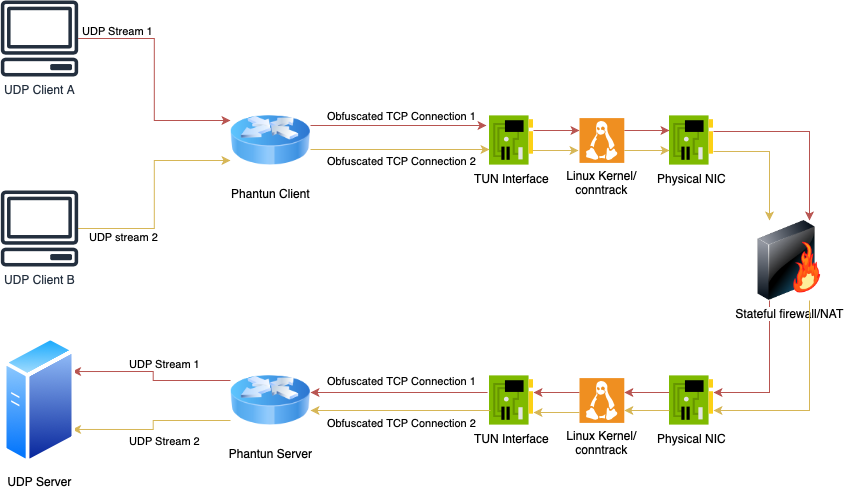

The diagram above was exported from draw.io. Its source (the exported page's mxGraphModel, read from the mxfile embedded in the PNG):
<mxGraphModel dx="1109" dy="770" grid="1" gridSize="10" guides="1" tooltips="1" connect="1" arrows="1" fold="1" page="1" pageScale="1" pageWidth="1100" pageHeight="850" math="0" shadow="0">
  <root>
    <mxCell id="0" />
    <mxCell id="1" parent="0" />
    <mxCell id="KF_nff8SGk3Z-LhcfPXV-4" style="edgeStyle=orthogonalEdgeStyle;rounded=0;orthogonalLoop=1;jettySize=auto;html=1;entryX=0;entryY=0.25;entryDx=0;entryDy=0;fillColor=#f8cecc;strokeColor=#b85450;" parent="1" source="KF_nff8SGk3Z-LhcfPXV-1" target="KF_nff8SGk3Z-LhcfPXV-3" edge="1">
      <mxGeometry relative="1" as="geometry" />
    </mxCell>
    <mxCell id="KF_nff8SGk3Z-LhcfPXV-7" value="UDP Stream 1" style="edgeLabel;html=1;align=center;verticalAlign=middle;resizable=0;points=[];" parent="KF_nff8SGk3Z-LhcfPXV-4" vertex="1" connectable="0">
      <mxGeometry x="-0.6828" y="-1" relative="1" as="geometry">
        <mxPoint x="2" y="-9" as="offset" />
      </mxGeometry>
    </mxCell>
    <mxCell id="KF_nff8SGk3Z-LhcfPXV-1" value="UDP Client A" style="sketch=0;outlineConnect=0;fontColor=#232F3E;gradientColor=none;fillColor=#232F3E;strokeColor=none;dashed=0;verticalLabelPosition=bottom;verticalAlign=top;align=center;html=1;fontSize=12;fontStyle=0;aspect=fixed;pointerEvents=1;shape=mxgraph.aws4.client;" parent="1" vertex="1">
      <mxGeometry x="50" y="110" width="78" height="76" as="geometry" />
    </mxCell>
    <mxCell id="KF_nff8SGk3Z-LhcfPXV-5" style="edgeStyle=orthogonalEdgeStyle;rounded=0;orthogonalLoop=1;jettySize=auto;html=1;entryX=0;entryY=0.75;entryDx=0;entryDy=0;fillColor=#fff2cc;strokeColor=#d6b656;" parent="1" source="KF_nff8SGk3Z-LhcfPXV-2" target="KF_nff8SGk3Z-LhcfPXV-3" edge="1">
      <mxGeometry relative="1" as="geometry" />
    </mxCell>
    <mxCell id="KF_nff8SGk3Z-LhcfPXV-6" value="UDP stream 2" style="edgeLabel;html=1;align=center;verticalAlign=middle;resizable=0;points=[];" parent="KF_nff8SGk3Z-LhcfPXV-5" vertex="1" connectable="0">
      <mxGeometry x="-0.3979" y="-3" relative="1" as="geometry">
        <mxPoint x="-21" y="5" as="offset" />
      </mxGeometry>
    </mxCell>
    <mxCell id="KF_nff8SGk3Z-LhcfPXV-2" value="UDP Client B" style="sketch=0;outlineConnect=0;fontColor=#232F3E;gradientColor=none;fillColor=#232F3E;strokeColor=none;dashed=0;verticalLabelPosition=bottom;verticalAlign=top;align=center;html=1;fontSize=12;fontStyle=0;aspect=fixed;pointerEvents=1;shape=mxgraph.aws4.client;" parent="1" vertex="1">
      <mxGeometry x="50" y="300" width="78" height="76" as="geometry" />
    </mxCell>
    <mxCell id="KF_nff8SGk3Z-LhcfPXV-10" style="edgeStyle=orthogonalEdgeStyle;rounded=0;orthogonalLoop=1;jettySize=auto;html=1;entryX=-0.068;entryY=0.2;entryDx=0;entryDy=0;entryPerimeter=0;fillColor=#f8cecc;strokeColor=#b85450;" parent="1" edge="1" target="KF_nff8SGk3Z-LhcfPXV-9">
      <mxGeometry relative="1" as="geometry">
        <mxPoint x="360" y="235" as="sourcePoint" />
        <mxPoint x="425.9960000000001" y="235" as="targetPoint" />
      </mxGeometry>
    </mxCell>
    <mxCell id="KF_nff8SGk3Z-LhcfPXV-37" value="Obfuscated TCP Connection 1" style="edgeLabel;html=1;align=center;verticalAlign=middle;resizable=0;points=[];" parent="KF_nff8SGk3Z-LhcfPXV-10" vertex="1" connectable="0">
      <mxGeometry x="0.0304" relative="1" as="geometry">
        <mxPoint x="-1" y="-10" as="offset" />
      </mxGeometry>
    </mxCell>
    <mxCell id="KF_nff8SGk3Z-LhcfPXV-3" value="Phantun Client" style="image;html=1;image=img/lib/clip_art/networking/Router_Icon_128x128.png" parent="1" vertex="1">
      <mxGeometry x="280" y="210" width="80" height="80" as="geometry" />
    </mxCell>
    <mxCell id="KF_nff8SGk3Z-LhcfPXV-18" style="edgeStyle=orthogonalEdgeStyle;rounded=0;orthogonalLoop=1;jettySize=auto;html=1;fillColor=#f8cecc;strokeColor=#b85450;" parent="1" source="KF_nff8SGk3Z-LhcfPXV-9" target="KF_nff8SGk3Z-LhcfPXV-17" edge="1">
      <mxGeometry relative="1" as="geometry">
        <Array as="points">
          <mxPoint x="599" y="240" />
          <mxPoint x="599" y="240" />
        </Array>
      </mxGeometry>
    </mxCell>
    <mxCell id="KF_nff8SGk3Z-LhcfPXV-9" value="TUN Interface" style="sketch=0;aspect=fixed;html=1;points=[];align=center;image;fontSize=12;image=img/lib/mscae/NetworkInterfaceCard.svg;" parent="1" vertex="1">
      <mxGeometry x="539" y="225" width="44" height="50" as="geometry" />
    </mxCell>
    <mxCell id="KF_nff8SGk3Z-LhcfPXV-23" value="" style="edgeStyle=orthogonalEdgeStyle;rounded=0;orthogonalLoop=1;jettySize=auto;html=1;fillColor=#f8cecc;strokeColor=#b85450;exitX=0.25;exitY=1;exitDx=0;exitDy=0;" parent="1" edge="1" source="KF_nff8SGk3Z-LhcfPXV-11">
      <mxGeometry relative="1" as="geometry">
        <mxPoint x="799" y="502" as="sourcePoint" />
        <mxPoint x="763" y="502" as="targetPoint" />
        <Array as="points">
          <mxPoint x="819" y="502" />
        </Array>
      </mxGeometry>
    </mxCell>
    <mxCell id="KF_nff8SGk3Z-LhcfPXV-11" value="Stateful firewall/NAT" style="image;html=1;image=img/lib/clip_art/networking/Firewall-page1_128x128.png" parent="1" vertex="1">
      <mxGeometry x="799" y="330" width="80" height="80" as="geometry" />
    </mxCell>
    <mxCell id="KF_nff8SGk3Z-LhcfPXV-20" style="edgeStyle=orthogonalEdgeStyle;rounded=0;orthogonalLoop=1;jettySize=auto;html=1;entryX=0.75;entryY=0;entryDx=0;entryDy=0;fillColor=#f8cecc;strokeColor=#b85450;" parent="1" target="KF_nff8SGk3Z-LhcfPXV-11" edge="1">
      <mxGeometry relative="1" as="geometry">
        <mxPoint x="763" y="241" as="sourcePoint" />
        <mxPoint x="839" y="461" as="targetPoint" />
      </mxGeometry>
    </mxCell>
    <mxCell id="KF_nff8SGk3Z-LhcfPXV-13" value="Physical&amp;nbsp;NIC" style="sketch=0;aspect=fixed;html=1;points=[];align=center;image;fontSize=12;image=img/lib/mscae/NetworkInterfaceCard.svg;" parent="1" vertex="1">
      <mxGeometry x="719" y="225" width="44" height="50" as="geometry" />
    </mxCell>
    <mxCell id="KF_nff8SGk3Z-LhcfPXV-19" style="edgeStyle=orthogonalEdgeStyle;rounded=0;orthogonalLoop=1;jettySize=auto;html=1;entryX=0;entryY=0.5;entryDx=0;entryDy=0;entryPerimeter=0;fillColor=#f8cecc;strokeColor=#b85450;" parent="1" edge="1">
      <mxGeometry relative="1" as="geometry">
        <mxPoint x="673.8" y="240" as="sourcePoint" />
        <mxPoint x="719" y="240" as="targetPoint" />
      </mxGeometry>
    </mxCell>
    <mxCell id="KF_nff8SGk3Z-LhcfPXV-17" value="Linux Kernel/&lt;br&gt;conntrack" style="shadow=0;dashed=0;html=1;strokeColor=none;fillColor=#EF8F21;labelPosition=center;verticalLabelPosition=bottom;verticalAlign=top;align=center;outlineConnect=0;shape=mxgraph.veeam.linux;" parent="1" vertex="1">
      <mxGeometry x="629" y="227.6" width="44.8" height="44.8" as="geometry" />
    </mxCell>
    <mxCell id="KF_nff8SGk3Z-LhcfPXV-24" value="" style="edgeStyle=orthogonalEdgeStyle;rounded=0;orthogonalLoop=1;jettySize=auto;html=1;fillColor=#f8cecc;strokeColor=#b85450;" parent="1" edge="1">
      <mxGeometry relative="1" as="geometry">
        <mxPoint x="719" y="502" as="sourcePoint" />
        <mxPoint x="673.8" y="502" as="targetPoint" />
      </mxGeometry>
    </mxCell>
    <mxCell id="KF_nff8SGk3Z-LhcfPXV-21" value="Physical&amp;nbsp;NIC" style="sketch=0;aspect=fixed;html=1;points=[];align=center;image;fontSize=12;image=img/lib/mscae/NetworkInterfaceCard.svg;" parent="1" vertex="1">
      <mxGeometry x="719" y="485" width="44" height="50" as="geometry" />
    </mxCell>
    <mxCell id="KF_nff8SGk3Z-LhcfPXV-26" value="" style="edgeStyle=orthogonalEdgeStyle;rounded=0;orthogonalLoop=1;jettySize=auto;html=1;fillColor=#f8cecc;strokeColor=#b85450;" parent="1" edge="1">
      <mxGeometry relative="1" as="geometry">
        <mxPoint x="629" y="502" as="sourcePoint" />
        <mxPoint x="583" y="502" as="targetPoint" />
      </mxGeometry>
    </mxCell>
    <mxCell id="KF_nff8SGk3Z-LhcfPXV-22" value="Linux Kernel/&lt;br&gt;conntrack" style="shadow=0;dashed=0;html=1;strokeColor=none;fillColor=#EF8F21;labelPosition=center;verticalLabelPosition=bottom;verticalAlign=top;align=center;outlineConnect=0;shape=mxgraph.veeam.linux;" parent="1" vertex="1">
      <mxGeometry x="629" y="487.6" width="44.8" height="44.8" as="geometry" />
    </mxCell>
    <mxCell id="KF_nff8SGk3Z-LhcfPXV-28" value="" style="edgeStyle=orthogonalEdgeStyle;rounded=0;orthogonalLoop=1;jettySize=auto;html=1;fillColor=#f8cecc;strokeColor=#b85450;exitX=-0.045;exitY=0.34;exitDx=0;exitDy=0;exitPerimeter=0;" parent="1" edge="1" source="KF_nff8SGk3Z-LhcfPXV-25">
      <mxGeometry relative="1" as="geometry">
        <mxPoint x="430" y="502" as="sourcePoint" />
        <mxPoint x="360" y="502" as="targetPoint" />
      </mxGeometry>
    </mxCell>
    <mxCell id="KF_nff8SGk3Z-LhcfPXV-25" value="TUN Interface" style="sketch=0;aspect=fixed;html=1;points=[];align=center;image;fontSize=12;image=img/lib/mscae/NetworkInterfaceCard.svg;" parent="1" vertex="1">
      <mxGeometry x="539" y="485" width="44" height="50" as="geometry" />
    </mxCell>
    <mxCell id="KF_nff8SGk3Z-LhcfPXV-31" style="edgeStyle=orthogonalEdgeStyle;rounded=0;orthogonalLoop=1;jettySize=auto;html=1;exitX=0;exitY=0.25;exitDx=0;exitDy=0;entryX=1;entryY=0.25;entryDx=0;entryDy=0;fillColor=#f8cecc;strokeColor=#b85450;" parent="1" source="KF_nff8SGk3Z-LhcfPXV-27" target="KF_nff8SGk3Z-LhcfPXV-29" edge="1">
      <mxGeometry relative="1" as="geometry" />
    </mxCell>
    <mxCell id="KF_nff8SGk3Z-LhcfPXV-32" value="UDP Stream 1" style="edgeLabel;html=1;align=center;verticalAlign=middle;resizable=0;points=[];" parent="KF_nff8SGk3Z-LhcfPXV-31" vertex="1" connectable="0">
      <mxGeometry x="-0.1996" relative="1" as="geometry">
        <mxPoint y="-17" as="offset" />
      </mxGeometry>
    </mxCell>
    <mxCell id="KF_nff8SGk3Z-LhcfPXV-33" style="edgeStyle=orthogonalEdgeStyle;rounded=0;orthogonalLoop=1;jettySize=auto;html=1;exitX=0;exitY=0.75;exitDx=0;exitDy=0;entryX=1;entryY=0.75;entryDx=0;entryDy=0;fillColor=#fff2cc;strokeColor=#d6b656;" parent="1" source="KF_nff8SGk3Z-LhcfPXV-27" target="KF_nff8SGk3Z-LhcfPXV-29" edge="1">
      <mxGeometry relative="1" as="geometry" />
    </mxCell>
    <mxCell id="KF_nff8SGk3Z-LhcfPXV-27" value="Phantun Server" style="image;html=1;image=img/lib/clip_art/networking/Router_Icon_128x128.png" parent="1" vertex="1">
      <mxGeometry x="280" y="470" width="80" height="80" as="geometry" />
    </mxCell>
    <mxCell id="KF_nff8SGk3Z-LhcfPXV-29" value="UDP Server" style="aspect=fixed;perimeter=ellipsePerimeter;html=1;align=center;shadow=0;dashed=0;spacingTop=3;image;image=img/lib/active_directory/generic_server.svg;" parent="1" vertex="1">
      <mxGeometry x="52.6" y="445" width="72.8" height="130" as="geometry" />
    </mxCell>
    <mxCell id="KF_nff8SGk3Z-LhcfPXV-34" value="UDP Stream 2" style="edgeLabel;html=1;align=center;verticalAlign=middle;resizable=0;points=[];" parent="1" vertex="1" connectable="0">
      <mxGeometry x="213" y="550" as="geometry" />
    </mxCell>
    <mxCell id="KF_nff8SGk3Z-LhcfPXV-35" style="edgeStyle=orthogonalEdgeStyle;rounded=0;orthogonalLoop=1;jettySize=auto;html=1;entryX=0;entryY=0.68;entryDx=0;entryDy=0;entryPerimeter=0;fillColor=#fff2cc;strokeColor=#d6b656;" parent="1" edge="1" target="KF_nff8SGk3Z-LhcfPXV-9">
      <mxGeometry relative="1" as="geometry">
        <mxPoint x="360" y="259" as="sourcePoint" />
        <mxPoint x="425.9960000000001" y="259" as="targetPoint" />
      </mxGeometry>
    </mxCell>
    <mxCell id="KF_nff8SGk3Z-LhcfPXV-36" style="edgeStyle=orthogonalEdgeStyle;rounded=0;orthogonalLoop=1;jettySize=auto;html=1;fillColor=#fff2cc;strokeColor=#d6b656;" parent="1" edge="1">
      <mxGeometry relative="1" as="geometry">
        <mxPoint x="582" y="260" as="sourcePoint" />
        <mxPoint x="628" y="260" as="targetPoint" />
        <Array as="points">
          <mxPoint x="598" y="260" />
          <mxPoint x="598" y="260" />
        </Array>
      </mxGeometry>
    </mxCell>
    <mxCell id="KF_nff8SGk3Z-LhcfPXV-38" style="edgeStyle=orthogonalEdgeStyle;rounded=0;orthogonalLoop=1;jettySize=auto;html=1;entryX=0;entryY=0.5;entryDx=0;entryDy=0;entryPerimeter=0;fillColor=#fff2cc;strokeColor=#d6b656;" parent="1" edge="1">
      <mxGeometry relative="1" as="geometry">
        <mxPoint x="673.8" y="260" as="sourcePoint" />
        <mxPoint x="719" y="260" as="targetPoint" />
      </mxGeometry>
    </mxCell>
    <mxCell id="KF_nff8SGk3Z-LhcfPXV-40" style="edgeStyle=orthogonalEdgeStyle;rounded=0;orthogonalLoop=1;jettySize=auto;html=1;fillColor=#fff2cc;strokeColor=#d6b656;exitX=1;exitY=0.94;exitDx=0;exitDy=0;exitPerimeter=0;" parent="1" edge="1">
      <mxGeometry relative="1" as="geometry">
        <mxPoint x="763" y="261" as="sourcePoint" />
        <mxPoint x="819" y="330" as="targetPoint" />
      </mxGeometry>
    </mxCell>
    <mxCell id="KF_nff8SGk3Z-LhcfPXV-41" value="" style="edgeStyle=orthogonalEdgeStyle;rounded=0;orthogonalLoop=1;jettySize=auto;html=1;fillColor=#fff2cc;strokeColor=#d6b656;exitX=0.75;exitY=1;exitDx=0;exitDy=0;" parent="1" edge="1" source="KF_nff8SGk3Z-LhcfPXV-11">
      <mxGeometry relative="1" as="geometry">
        <mxPoint x="799" y="520" as="sourcePoint" />
        <mxPoint x="763" y="520" as="targetPoint" />
        <Array as="points">
          <mxPoint x="859" y="520" />
        </Array>
      </mxGeometry>
    </mxCell>
    <mxCell id="KF_nff8SGk3Z-LhcfPXV-42" value="" style="edgeStyle=orthogonalEdgeStyle;rounded=0;orthogonalLoop=1;jettySize=auto;html=1;fillColor=#fff2cc;strokeColor=#d6b656;" parent="1" edge="1">
      <mxGeometry relative="1" as="geometry">
        <mxPoint x="719" y="520" as="sourcePoint" />
        <mxPoint x="673.8" y="520" as="targetPoint" />
      </mxGeometry>
    </mxCell>
    <mxCell id="KF_nff8SGk3Z-LhcfPXV-43" value="" style="edgeStyle=orthogonalEdgeStyle;rounded=0;orthogonalLoop=1;jettySize=auto;html=1;fillColor=#fff2cc;strokeColor=#d6b656;" parent="1" edge="1">
      <mxGeometry relative="1" as="geometry">
        <mxPoint x="629" y="522" as="sourcePoint" />
        <mxPoint x="583" y="522" as="targetPoint" />
      </mxGeometry>
    </mxCell>
    <mxCell id="KF_nff8SGk3Z-LhcfPXV-44" value="" style="edgeStyle=orthogonalEdgeStyle;rounded=0;orthogonalLoop=1;jettySize=auto;html=1;fillColor=#fff2cc;strokeColor=#d6b656;exitX=0.023;exitY=0.7;exitDx=0;exitDy=0;exitPerimeter=0;" parent="1" edge="1" source="KF_nff8SGk3Z-LhcfPXV-25">
      <mxGeometry relative="1" as="geometry">
        <mxPoint x="430" y="520" as="sourcePoint" />
        <mxPoint x="360" y="520" as="targetPoint" />
      </mxGeometry>
    </mxCell>
    <mxCell id="1frRcOGWLU2N3EdyJ3Zp-1" value="Obfuscated TCP Connection 2" style="edgeLabel;html=1;align=center;verticalAlign=middle;resizable=0;points=[];" vertex="1" connectable="0" parent="1">
      <mxGeometry x="450" y="272.4" as="geometry">
        <mxPoint y="-2" as="offset" />
      </mxGeometry>
    </mxCell>
    <mxCell id="1frRcOGWLU2N3EdyJ3Zp-2" value="Obfuscated TCP Connection 1" style="edgeLabel;html=1;align=center;verticalAlign=middle;resizable=0;points=[];" vertex="1" connectable="0" parent="1">
      <mxGeometry x="450" y="490.6" as="geometry" />
    </mxCell>
    <mxCell id="1frRcOGWLU2N3EdyJ3Zp-3" value="Obfuscated TCP Connection 2" style="edgeLabel;html=1;align=center;verticalAlign=middle;resizable=0;points=[];" vertex="1" connectable="0" parent="1">
      <mxGeometry x="450" y="532.4" as="geometry" />
    </mxCell>
  </root>
</mxGraphModel>